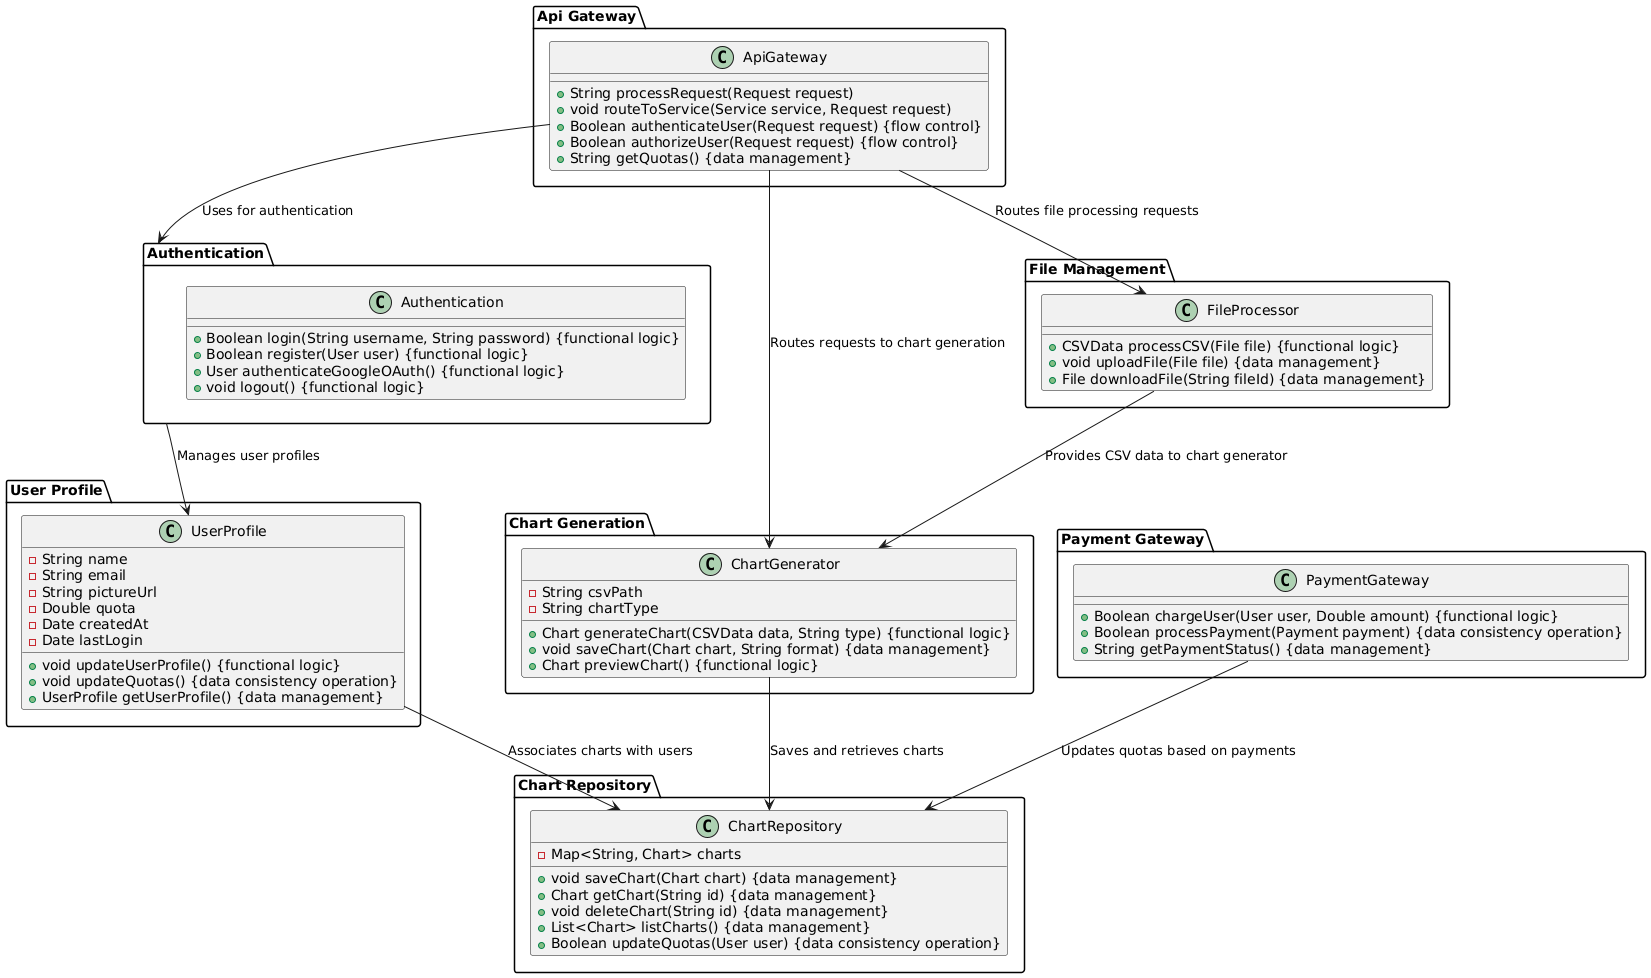

The diagram above was rendered by PlantUML. Its source (embedded in the PNG):
@startuml ChartGenerationSystem

' Packages
package "Api Gateway" {
    class ApiGateway {
        + String processRequest(Request request)
        + void routeToService(Service service, Request request)
        + Boolean authenticateUser(Request request) {flow control}
        + Boolean authorizeUser(Request request) {flow control}
        + String getQuotas() {data management}
    }
}

package "Authentication" {
    class Authentication {
        + Boolean login(String username, String password) {functional logic}
        + Boolean register(User user) {functional logic}
        + User authenticateGoogleOAuth() {functional logic}
        + void logout() {functional logic}
    }
}

package "Chart Generation" {
    class ChartGenerator {
        - String csvPath
        - String chartType
        + Chart generateChart(CSVData data, String type) {functional logic}
        + void saveChart(Chart chart, String format) {data management}
        + Chart previewChart() {functional logic}
    }
}

package "File Management" {
    class FileProcessor {
        + CSVData processCSV(File file) {functional logic}
        + void uploadFile(File file) {data management}
        + File downloadFile(String fileId) {data management}
    }
}

package "Payment Gateway" {
    class PaymentGateway {
        + Boolean chargeUser(User user, Double amount) {functional logic}
        + Boolean processPayment(Payment payment) {data consistency operation}
        + String getPaymentStatus() {data management}
    }
}

package "Chart Repository" {
    class ChartRepository {
        - Map<String, Chart> charts
        + void saveChart(Chart chart) {data management}
        + Chart getChart(String id) {data management}
        + void deleteChart(String id) {data management}
        + List<Chart> listCharts() {data management}
        + Boolean updateQuotas(User user) {data consistency operation}
    }
}

package "User Profile" {
    class UserProfile {
        - String name
        - String email
        - String pictureUrl
        - Double quota
        - Date createdAt
        - Date lastLogin
        + void updateUserProfile() {functional logic}
        + void updateQuotas() {data consistency operation}
        + UserProfile getUserProfile() {data management}
    }
}

' Relationships
ApiGateway --> Authentication : "Uses for authentication"
ApiGateway --> ChartGenerator : "Routes requests to chart generation"
ApiGateway --> FileProcessor : "Routes file processing requests"
Authentication --> UserProfile : "Manages user profiles"
ChartGenerator --> ChartRepository : "Saves and retrieves charts"
FileProcessor --> ChartGenerator : "Provides CSV data to chart generator"
PaymentGateway --> ChartRepository : "Updates quotas based on payments"
UserProfile --> ChartRepository : "Associates charts with users"

@enduml